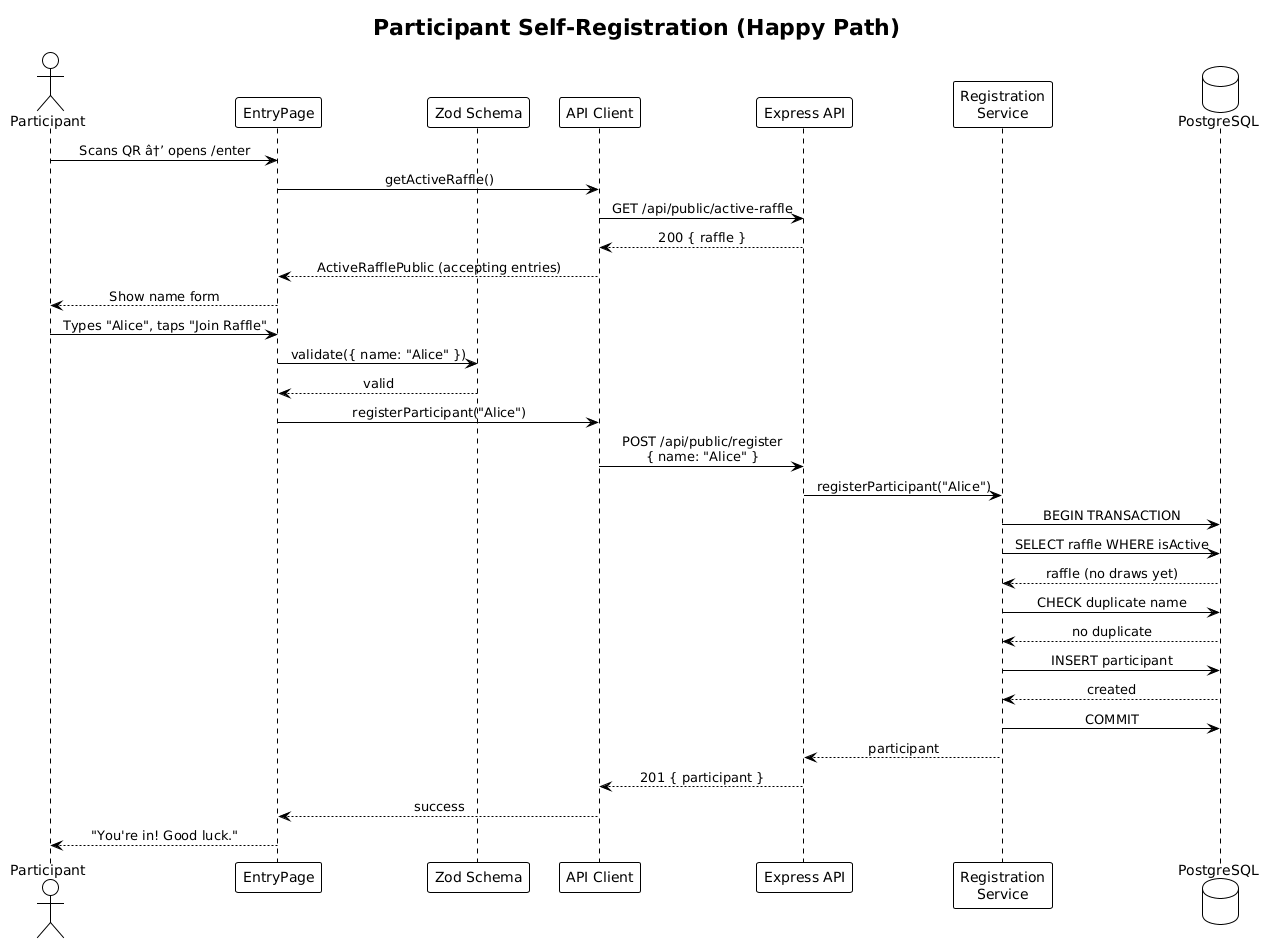

The diagram above was rendered by PlantUML. Its source (embedded in the PNG):
@startuml
!theme plain
skinparam sequenceMessageAlign center

title Participant Self-Registration (Happy Path)

actor Participant
participant "EntryPage" as EP
participant "Zod Schema" as ZOD
participant "API Client" as API
participant "Express API" as Server
participant "Registration\nService" as SVC
database "PostgreSQL" as DB

Participant -> EP: Scans QR â†’ opens /enter
EP -> API: getActiveRaffle()
API -> Server: GET /api/public/active-raffle
Server --> API: 200 { raffle }
API --> EP: ActiveRafflePublic (accepting entries)
EP --> Participant: Show name form

Participant -> EP: Types "Alice", taps "Join Raffle"
EP -> ZOD: validate({ name: "Alice" })
ZOD --> EP: valid

EP -> API: registerParticipant("Alice")
API -> Server: POST /api/public/register\n{ name: "Alice" }

Server -> SVC: registerParticipant("Alice")
SVC -> DB: BEGIN TRANSACTION
SVC -> DB: SELECT raffle WHERE isActive
DB --> SVC: raffle (no draws yet)
SVC -> DB: CHECK duplicate name
DB --> SVC: no duplicate
SVC -> DB: INSERT participant
DB --> SVC: created
SVC -> DB: COMMIT
SVC --> Server: participant

Server --> API: 201 { participant }
API --> EP: success
EP --> Participant: "You're in! Good luck."
@enduml